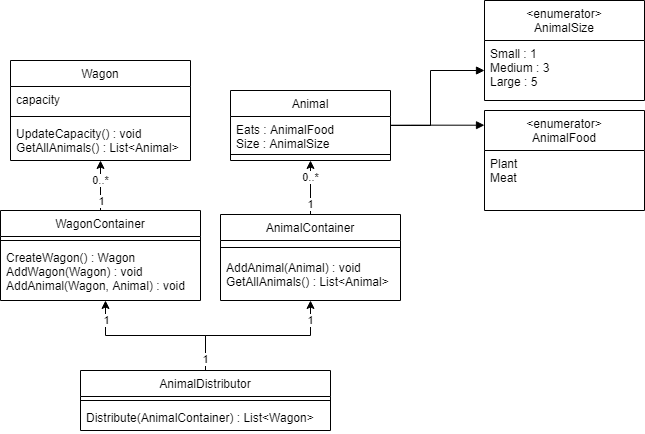

The diagram above was exported from draw.io. Its source (the exported page's mxGraphModel, read from the mxfile embedded in the PNG):
<mxGraphModel dx="1185" dy="635" grid="1" gridSize="10" guides="1" tooltips="1" connect="1" arrows="1" fold="1" page="1" pageScale="1" pageWidth="827" pageHeight="1169" math="0" shadow="0">
  <root>
    <mxCell id="WIyWlLk6GJQsqaUBKTNV-0" />
    <mxCell id="WIyWlLk6GJQsqaUBKTNV-1" parent="WIyWlLk6GJQsqaUBKTNV-0" />
    <mxCell id="IHsTk880gjMX6xIePTX7-3" style="edgeStyle=orthogonalEdgeStyle;rounded=0;orthogonalLoop=1;jettySize=auto;html=1;entryX=0;entryY=0.5;entryDx=0;entryDy=0;endArrow=block;endFill=1;" parent="WIyWlLk6GJQsqaUBKTNV-1" source="zkfFHV4jXpPFQw0GAbJ--0" target="zkfFHV4jXpPFQw0GAbJ--14" edge="1">
      <mxGeometry relative="1" as="geometry">
        <Array as="points">
          <mxPoint x="500" y="175" />
          <mxPoint x="500" y="120" />
        </Array>
      </mxGeometry>
    </mxCell>
    <mxCell id="zkfFHV4jXpPFQw0GAbJ--0" value="Animal" style="swimlane;fontStyle=0;align=center;verticalAlign=top;childLayout=stackLayout;horizontal=1;startSize=26;horizontalStack=0;resizeParent=1;resizeLast=0;collapsible=1;marginBottom=0;rounded=0;shadow=0;strokeWidth=1;" parent="WIyWlLk6GJQsqaUBKTNV-1" vertex="1">
      <mxGeometry x="300" y="140" width="160" height="70" as="geometry">
        <mxRectangle x="230" y="140" width="160" height="26" as="alternateBounds" />
      </mxGeometry>
    </mxCell>
    <mxCell id="zkfFHV4jXpPFQw0GAbJ--1" value="Eats : AnimalFood&#10;Size : AnimalSize" style="text;align=left;verticalAlign=top;spacingLeft=4;spacingRight=4;overflow=hidden;rotatable=0;points=[[0,0.5],[1,0.5]];portConstraint=eastwest;" parent="zkfFHV4jXpPFQw0GAbJ--0" vertex="1">
      <mxGeometry y="26" width="160" height="34" as="geometry" />
    </mxCell>
    <mxCell id="zkfFHV4jXpPFQw0GAbJ--4" value="" style="line;html=1;strokeWidth=1;align=left;verticalAlign=middle;spacingTop=-1;spacingLeft=3;spacingRight=3;rotatable=0;labelPosition=right;points=[];portConstraint=eastwest;" parent="zkfFHV4jXpPFQw0GAbJ--0" vertex="1">
      <mxGeometry y="60" width="160" height="8" as="geometry" />
    </mxCell>
    <mxCell id="6TfHT0N1ydPZPfKD_2G4-0" style="edgeStyle=orthogonalEdgeStyle;rounded=0;orthogonalLoop=1;jettySize=auto;html=1;entryX=0.5;entryY=1;entryDx=0;entryDy=0;" edge="1" parent="WIyWlLk6GJQsqaUBKTNV-1" source="zkfFHV4jXpPFQw0GAbJ--6" target="zkfFHV4jXpPFQw0GAbJ--0">
      <mxGeometry relative="1" as="geometry" />
    </mxCell>
    <mxCell id="6TfHT0N1ydPZPfKD_2G4-22" value="1" style="edgeLabel;html=1;align=center;verticalAlign=middle;resizable=0;points=[];" vertex="1" connectable="0" parent="6TfHT0N1ydPZPfKD_2G4-0">
      <mxGeometry x="-0.6098" relative="1" as="geometry">
        <mxPoint as="offset" />
      </mxGeometry>
    </mxCell>
    <mxCell id="6TfHT0N1ydPZPfKD_2G4-23" value="0..*" style="edgeLabel;html=1;align=center;verticalAlign=middle;resizable=0;points=[];" vertex="1" connectable="0" parent="6TfHT0N1ydPZPfKD_2G4-0">
      <mxGeometry x="0.3893" relative="1" as="geometry">
        <mxPoint as="offset" />
      </mxGeometry>
    </mxCell>
    <mxCell id="zkfFHV4jXpPFQw0GAbJ--6" value="AnimalContainer" style="swimlane;fontStyle=0;align=center;verticalAlign=top;childLayout=stackLayout;horizontal=1;startSize=26;horizontalStack=0;resizeParent=1;resizeLast=0;collapsible=1;marginBottom=0;rounded=0;shadow=0;strokeWidth=1;" parent="WIyWlLk6GJQsqaUBKTNV-1" vertex="1">
      <mxGeometry x="290" y="264" width="180" height="86" as="geometry">
        <mxRectangle x="130" y="380" width="160" height="26" as="alternateBounds" />
      </mxGeometry>
    </mxCell>
    <mxCell id="zkfFHV4jXpPFQw0GAbJ--9" value="" style="line;html=1;strokeWidth=1;align=left;verticalAlign=middle;spacingTop=-1;spacingLeft=3;spacingRight=3;rotatable=0;labelPosition=right;points=[];portConstraint=eastwest;" parent="zkfFHV4jXpPFQw0GAbJ--6" vertex="1">
      <mxGeometry y="26" width="180" height="14" as="geometry" />
    </mxCell>
    <mxCell id="zkfFHV4jXpPFQw0GAbJ--11" value="AddAnimal(Animal) : void&#10;GetAllAnimals() : List&lt;Animal&gt;" style="text;align=left;verticalAlign=top;spacingLeft=4;spacingRight=4;overflow=hidden;rotatable=0;points=[[0,0.5],[1,0.5]];portConstraint=eastwest;" parent="zkfFHV4jXpPFQw0GAbJ--6" vertex="1">
      <mxGeometry y="40" width="180" height="46" as="geometry" />
    </mxCell>
    <mxCell id="zkfFHV4jXpPFQw0GAbJ--13" value="&lt;enumerator&gt;&#10;AnimalSize" style="swimlane;fontStyle=0;align=center;verticalAlign=top;childLayout=stackLayout;horizontal=1;startSize=40;horizontalStack=0;resizeParent=1;resizeLast=0;collapsible=1;marginBottom=0;rounded=0;shadow=0;strokeWidth=1;" parent="WIyWlLk6GJQsqaUBKTNV-1" vertex="1">
      <mxGeometry x="554" y="50" width="160" height="100" as="geometry">
        <mxRectangle x="340" y="380" width="170" height="26" as="alternateBounds" />
      </mxGeometry>
    </mxCell>
    <mxCell id="zkfFHV4jXpPFQw0GAbJ--14" value="Small : 1&#10;Medium : 3&#10;Large : 5" style="text;align=left;verticalAlign=top;spacingLeft=4;spacingRight=4;overflow=hidden;rotatable=0;points=[[0,0.5],[1,0.5]];portConstraint=eastwest;" parent="zkfFHV4jXpPFQw0GAbJ--13" vertex="1">
      <mxGeometry y="40" width="160" height="60" as="geometry" />
    </mxCell>
    <mxCell id="IHsTk880gjMX6xIePTX7-13" value="&lt;enumerator&gt;&#10;AnimalFood" style="swimlane;fontStyle=0;align=center;verticalAlign=top;childLayout=stackLayout;horizontal=1;startSize=40;horizontalStack=0;resizeParent=1;resizeLast=0;collapsible=1;marginBottom=0;rounded=0;shadow=0;strokeWidth=1;" parent="WIyWlLk6GJQsqaUBKTNV-1" vertex="1">
      <mxGeometry x="554" y="160" width="160" height="100" as="geometry">
        <mxRectangle x="340" y="380" width="170" height="26" as="alternateBounds" />
      </mxGeometry>
    </mxCell>
    <mxCell id="IHsTk880gjMX6xIePTX7-14" value="Plant&#10;Meat" style="text;align=left;verticalAlign=top;spacingLeft=4;spacingRight=4;overflow=hidden;rotatable=0;points=[[0,0.5],[1,0.5]];portConstraint=eastwest;" parent="IHsTk880gjMX6xIePTX7-13" vertex="1">
      <mxGeometry y="40" width="160" height="40" as="geometry" />
    </mxCell>
    <mxCell id="IHsTk880gjMX6xIePTX7-15" style="edgeStyle=orthogonalEdgeStyle;rounded=0;orthogonalLoop=1;jettySize=auto;html=1;entryX=0;entryY=0.5;entryDx=0;entryDy=0;endArrow=block;endFill=1;" parent="WIyWlLk6GJQsqaUBKTNV-1" edge="1">
      <mxGeometry relative="1" as="geometry">
        <mxPoint x="460" y="174.73857142857136" as="sourcePoint" />
        <mxPoint x="554" y="174.71" as="targetPoint" />
        <Array as="points">
          <mxPoint x="480" y="174.71" />
          <mxPoint x="480" y="174.71" />
        </Array>
      </mxGeometry>
    </mxCell>
    <mxCell id="6TfHT0N1ydPZPfKD_2G4-1" value="Wagon" style="swimlane;fontStyle=0;align=center;verticalAlign=top;childLayout=stackLayout;horizontal=1;startSize=26;horizontalStack=0;resizeParent=1;resizeLast=0;collapsible=1;marginBottom=0;rounded=0;shadow=0;strokeWidth=1;" vertex="1" parent="WIyWlLk6GJQsqaUBKTNV-1">
      <mxGeometry x="80" y="110" width="180" height="100" as="geometry">
        <mxRectangle x="230" y="140" width="160" height="26" as="alternateBounds" />
      </mxGeometry>
    </mxCell>
    <mxCell id="6TfHT0N1ydPZPfKD_2G4-2" value="capacity" style="text;align=left;verticalAlign=top;spacingLeft=4;spacingRight=4;overflow=hidden;rotatable=0;points=[[0,0.5],[1,0.5]];portConstraint=eastwest;" vertex="1" parent="6TfHT0N1ydPZPfKD_2G4-1">
      <mxGeometry y="26" width="180" height="26" as="geometry" />
    </mxCell>
    <mxCell id="6TfHT0N1ydPZPfKD_2G4-4" value="" style="line;html=1;strokeWidth=1;align=left;verticalAlign=middle;spacingTop=-1;spacingLeft=3;spacingRight=3;rotatable=0;labelPosition=right;points=[];portConstraint=eastwest;" vertex="1" parent="6TfHT0N1ydPZPfKD_2G4-1">
      <mxGeometry y="52" width="180" height="8" as="geometry" />
    </mxCell>
    <mxCell id="6TfHT0N1ydPZPfKD_2G4-6" value="UpdateCapacity() : void&#10;GetAllAnimals() : List&lt;Animal&gt;" style="text;align=left;verticalAlign=top;spacingLeft=4;spacingRight=4;overflow=hidden;rotatable=0;points=[[0,0.5],[1,0.5]];portConstraint=eastwest;" vertex="1" parent="6TfHT0N1ydPZPfKD_2G4-1">
      <mxGeometry y="60" width="180" height="40" as="geometry" />
    </mxCell>
    <mxCell id="6TfHT0N1ydPZPfKD_2G4-14" style="edgeStyle=orthogonalEdgeStyle;rounded=0;orthogonalLoop=1;jettySize=auto;html=1;entryX=0.5;entryY=1;entryDx=0;entryDy=0;entryPerimeter=0;" edge="1" parent="WIyWlLk6GJQsqaUBKTNV-1" source="6TfHT0N1ydPZPfKD_2G4-7" target="6TfHT0N1ydPZPfKD_2G4-6">
      <mxGeometry relative="1" as="geometry" />
    </mxCell>
    <mxCell id="6TfHT0N1ydPZPfKD_2G4-20" value="0..*" style="edgeLabel;html=1;align=center;verticalAlign=middle;resizable=0;points=[];" vertex="1" connectable="0" parent="6TfHT0N1ydPZPfKD_2G4-14">
      <mxGeometry x="0.24" relative="1" as="geometry">
        <mxPoint as="offset" />
      </mxGeometry>
    </mxCell>
    <mxCell id="6TfHT0N1ydPZPfKD_2G4-21" value="1" style="edgeLabel;html=1;align=center;verticalAlign=middle;resizable=0;points=[];" vertex="1" connectable="0" parent="6TfHT0N1ydPZPfKD_2G4-14">
      <mxGeometry x="-0.6921" y="-1" relative="1" as="geometry">
        <mxPoint y="-2.33" as="offset" />
      </mxGeometry>
    </mxCell>
    <mxCell id="6TfHT0N1ydPZPfKD_2G4-7" value="WagonContainer" style="swimlane;fontStyle=0;align=center;verticalAlign=top;childLayout=stackLayout;horizontal=1;startSize=26;horizontalStack=0;resizeParent=1;resizeLast=0;collapsible=1;marginBottom=0;rounded=0;shadow=0;strokeWidth=1;" vertex="1" parent="WIyWlLk6GJQsqaUBKTNV-1">
      <mxGeometry x="70" y="260" width="200" height="90" as="geometry">
        <mxRectangle x="230" y="140" width="160" height="26" as="alternateBounds" />
      </mxGeometry>
    </mxCell>
    <mxCell id="6TfHT0N1ydPZPfKD_2G4-9" value="" style="line;html=1;strokeWidth=1;align=left;verticalAlign=middle;spacingTop=-1;spacingLeft=3;spacingRight=3;rotatable=0;labelPosition=right;points=[];portConstraint=eastwest;" vertex="1" parent="6TfHT0N1ydPZPfKD_2G4-7">
      <mxGeometry y="26" width="200" height="8" as="geometry" />
    </mxCell>
    <mxCell id="6TfHT0N1ydPZPfKD_2G4-10" value="CreateWagon() : Wagon&#10;AddWagon(Wagon) : void&#10;AddAnimal(Wagon, Animal) : void" style="text;align=left;verticalAlign=top;spacingLeft=4;spacingRight=4;overflow=hidden;rotatable=0;points=[[0,0.5],[1,0.5]];portConstraint=eastwest;" vertex="1" parent="6TfHT0N1ydPZPfKD_2G4-7">
      <mxGeometry y="34" width="200" height="56" as="geometry" />
    </mxCell>
    <mxCell id="6TfHT0N1ydPZPfKD_2G4-15" style="edgeStyle=orthogonalEdgeStyle;rounded=0;orthogonalLoop=1;jettySize=auto;html=1;entryX=0.525;entryY=1;entryDx=0;entryDy=0;entryPerimeter=0;" edge="1" parent="WIyWlLk6GJQsqaUBKTNV-1" source="6TfHT0N1ydPZPfKD_2G4-11" target="6TfHT0N1ydPZPfKD_2G4-10">
      <mxGeometry relative="1" as="geometry" />
    </mxCell>
    <mxCell id="6TfHT0N1ydPZPfKD_2G4-19" value="1" style="edgeLabel;html=1;align=center;verticalAlign=middle;resizable=0;points=[];" vertex="1" connectable="0" parent="6TfHT0N1ydPZPfKD_2G4-15">
      <mxGeometry x="0.7025" y="-1" relative="1" as="geometry">
        <mxPoint y="-5.43" as="offset" />
      </mxGeometry>
    </mxCell>
    <mxCell id="6TfHT0N1ydPZPfKD_2G4-16" style="edgeStyle=orthogonalEdgeStyle;rounded=0;orthogonalLoop=1;jettySize=auto;html=1;" edge="1" parent="WIyWlLk6GJQsqaUBKTNV-1" source="6TfHT0N1ydPZPfKD_2G4-11">
      <mxGeometry relative="1" as="geometry">
        <mxPoint x="380" y="350" as="targetPoint" />
        <Array as="points">
          <mxPoint x="275" y="385" />
          <mxPoint x="380" y="385" />
        </Array>
      </mxGeometry>
    </mxCell>
    <mxCell id="6TfHT0N1ydPZPfKD_2G4-17" value="1" style="edgeLabel;html=1;align=center;verticalAlign=middle;resizable=0;points=[];" vertex="1" connectable="0" parent="6TfHT0N1ydPZPfKD_2G4-16">
      <mxGeometry x="-0.8678" relative="1" as="geometry">
        <mxPoint as="offset" />
      </mxGeometry>
    </mxCell>
    <mxCell id="6TfHT0N1ydPZPfKD_2G4-18" value="1" style="edgeLabel;html=1;align=center;verticalAlign=middle;resizable=0;points=[];" vertex="1" connectable="0" parent="6TfHT0N1ydPZPfKD_2G4-16">
      <mxGeometry x="0.8678" relative="1" as="geometry">
        <mxPoint y="8.4" as="offset" />
      </mxGeometry>
    </mxCell>
    <mxCell id="6TfHT0N1ydPZPfKD_2G4-11" value="AnimalDistributor" style="swimlane;fontStyle=0;align=center;verticalAlign=top;childLayout=stackLayout;horizontal=1;startSize=26;horizontalStack=0;resizeParent=1;resizeLast=0;collapsible=1;marginBottom=0;rounded=0;shadow=0;strokeWidth=1;" vertex="1" parent="WIyWlLk6GJQsqaUBKTNV-1">
      <mxGeometry x="150" y="420" width="250" height="60" as="geometry">
        <mxRectangle x="230" y="140" width="160" height="26" as="alternateBounds" />
      </mxGeometry>
    </mxCell>
    <mxCell id="6TfHT0N1ydPZPfKD_2G4-12" value="" style="line;html=1;strokeWidth=1;align=left;verticalAlign=middle;spacingTop=-1;spacingLeft=3;spacingRight=3;rotatable=0;labelPosition=right;points=[];portConstraint=eastwest;" vertex="1" parent="6TfHT0N1ydPZPfKD_2G4-11">
      <mxGeometry y="26" width="250" height="8" as="geometry" />
    </mxCell>
    <mxCell id="6TfHT0N1ydPZPfKD_2G4-13" value="Distribute(AnimalContainer) : List&lt;Wagon&gt;" style="text;align=left;verticalAlign=top;spacingLeft=4;spacingRight=4;overflow=hidden;rotatable=0;points=[[0,0.5],[1,0.5]];portConstraint=eastwest;" vertex="1" parent="6TfHT0N1ydPZPfKD_2G4-11">
      <mxGeometry y="34" width="250" height="26" as="geometry" />
    </mxCell>
  </root>
</mxGraphModel>